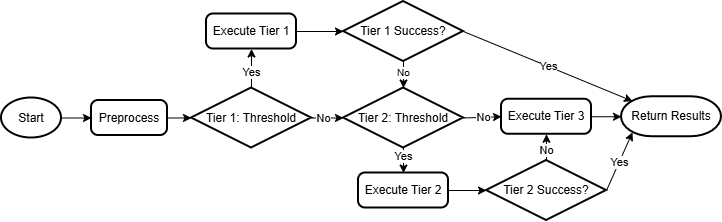

The diagram above was exported from draw.io. Its source (the exported page's mxGraphModel, read from the mxfile embedded in the PNG):
<mxGraphModel dx="737" dy="447" grid="1" gridSize="10" guides="1" tooltips="1" connect="1" arrows="1" fold="1" page="1" pageScale="1" pageWidth="827" pageHeight="1169" math="0" shadow="0">
  <root>
    <mxCell id="0" />
    <mxCell id="1" parent="0" />
    <mxCell id="wwKNTszQP5x9Rjs0mZZq-2" parent="1" style="strokeWidth=2;html=1;shape=mxgraph.flowchart.start_1;whiteSpace=wrap;" value="Start" vertex="1">
      <mxGeometry height="40" width="60" x="40" y="137.5" as="geometry" />
    </mxCell>
    <mxCell id="wwKNTszQP5x9Rjs0mZZq-3" parent="1" style="rounded=1;whiteSpace=wrap;html=1;absoluteArcSize=1;arcSize=14;strokeWidth=2;" value="Preprocess" vertex="1">
      <mxGeometry height="35" width="76" x="130" y="140" as="geometry" />
    </mxCell>
    <mxCell id="wwKNTszQP5x9Rjs0mZZq-4" parent="1" style="strokeWidth=2;html=1;shape=mxgraph.flowchart.decision;whiteSpace=wrap;" value="Tier 1: Threshold" vertex="1">
      <mxGeometry height="60" width="120" x="230" y="127.5" as="geometry" />
    </mxCell>
    <mxCell id="wwKNTszQP5x9Rjs0mZZq-5" parent="1" style="strokeWidth=2;html=1;shape=mxgraph.flowchart.decision;whiteSpace=wrap;" value="Tier 2: Threshold" vertex="1">
      <mxGeometry height="60" width="120" x="382" y="127.5" as="geometry" />
    </mxCell>
    <mxCell id="wwKNTszQP5x9Rjs0mZZq-8" edge="1" parent="1" source="wwKNTszQP5x9Rjs0mZZq-4" style="endArrow=classic;html=1;rounded=0;exitX=1;exitY=0.5;exitDx=0;exitDy=0;exitPerimeter=0;entryX=0;entryY=0.5;entryDx=0;entryDy=0;entryPerimeter=0;" target="wwKNTszQP5x9Rjs0mZZq-5" value="">
      <mxGeometry relative="1" as="geometry">
        <mxPoint x="350" y="280" as="sourcePoint" />
        <mxPoint x="450" y="280" as="targetPoint" />
      </mxGeometry>
    </mxCell>
    <mxCell id="wwKNTszQP5x9Rjs0mZZq-9" connectable="0" parent="wwKNTszQP5x9Rjs0mZZq-8" style="edgeLabel;resizable=0;html=1;;align=center;verticalAlign=middle;" value="No" vertex="1">
      <mxGeometry relative="1" as="geometry">
        <mxPoint x="-5" as="offset" />
      </mxGeometry>
    </mxCell>
    <mxCell id="wwKNTszQP5x9Rjs0mZZq-11" edge="1" parent="1" source="wwKNTszQP5x9Rjs0mZZq-5" style="endArrow=classic;html=1;rounded=0;exitX=1;exitY=0.5;exitDx=0;exitDy=0;exitPerimeter=0;entryX=0;entryY=0.5;entryDx=0;entryDy=0;" target="wwKNTszQP5x9Rjs0mZZq-35" value="">
      <mxGeometry relative="1" as="geometry">
        <mxPoint x="420" y="290" as="sourcePoint" />
        <mxPoint x="364" y="420" as="targetPoint" />
      </mxGeometry>
    </mxCell>
    <mxCell id="wwKNTszQP5x9Rjs0mZZq-12" connectable="0" parent="wwKNTszQP5x9Rjs0mZZq-11" style="edgeLabel;resizable=0;html=1;;align=center;verticalAlign=middle;" value="No" vertex="1">
      <mxGeometry relative="1" as="geometry" />
    </mxCell>
    <mxCell id="wwKNTszQP5x9Rjs0mZZq-13" edge="1" parent="1" source="wwKNTszQP5x9Rjs0mZZq-2" style="endArrow=classic;html=1;rounded=0;exitX=1;exitY=0.5;exitDx=0;exitDy=0;exitPerimeter=0;entryX=0;entryY=0.5;entryDx=0;entryDy=0;" target="wwKNTszQP5x9Rjs0mZZq-3" value="">
      <mxGeometry height="50" relative="1" width="50" as="geometry">
        <mxPoint x="320" y="240" as="sourcePoint" />
        <mxPoint x="370" y="190" as="targetPoint" />
      </mxGeometry>
    </mxCell>
    <mxCell id="wwKNTszQP5x9Rjs0mZZq-14" edge="1" parent="1" source="wwKNTszQP5x9Rjs0mZZq-3" style="endArrow=classic;html=1;rounded=0;exitX=1;exitY=0.5;exitDx=0;exitDy=0;entryX=0;entryY=0.5;entryDx=0;entryDy=0;entryPerimeter=0;" target="wwKNTszQP5x9Rjs0mZZq-4" value="">
      <mxGeometry height="50" relative="1" width="50" as="geometry">
        <mxPoint x="320" y="240" as="sourcePoint" />
        <mxPoint x="370" y="190" as="targetPoint" />
      </mxGeometry>
    </mxCell>
    <mxCell id="wwKNTszQP5x9Rjs0mZZq-15" edge="1" parent="1" source="wwKNTszQP5x9Rjs0mZZq-4" style="endArrow=classic;html=1;rounded=0;exitX=0.5;exitY=0;exitDx=0;exitDy=0;exitPerimeter=0;entryX=0.5;entryY=1;entryDx=0;entryDy=0;" target="wwKNTszQP5x9Rjs0mZZq-17" value="">
      <mxGeometry relative="1" as="geometry">
        <mxPoint x="350" y="260" as="sourcePoint" />
        <mxPoint x="480" y="210" as="targetPoint" />
      </mxGeometry>
    </mxCell>
    <mxCell id="wwKNTszQP5x9Rjs0mZZq-16" connectable="0" parent="wwKNTszQP5x9Rjs0mZZq-15" style="edgeLabel;resizable=0;html=1;;align=center;verticalAlign=middle;" value="Yes" vertex="1">
      <mxGeometry relative="1" as="geometry">
        <mxPoint y="3" as="offset" />
      </mxGeometry>
    </mxCell>
    <mxCell id="wwKNTszQP5x9Rjs0mZZq-17" parent="1" style="rounded=1;whiteSpace=wrap;html=1;absoluteArcSize=1;arcSize=14;strokeWidth=2;" value="Execute Tier 1" vertex="1">
      <mxGeometry height="35" width="90" x="245" y="53.5" as="geometry" />
    </mxCell>
    <mxCell id="wwKNTszQP5x9Rjs0mZZq-18" parent="1" style="strokeWidth=2;html=1;shape=mxgraph.flowchart.decision;whiteSpace=wrap;" value="Tier 1 Success?" vertex="1">
      <mxGeometry height="60" width="120" x="382" y="41" as="geometry" />
    </mxCell>
    <mxCell id="wwKNTszQP5x9Rjs0mZZq-19" edge="1" parent="1" source="wwKNTszQP5x9Rjs0mZZq-18" style="endArrow=classic;html=1;rounded=0;exitX=0.5;exitY=1;exitDx=0;exitDy=0;exitPerimeter=0;entryX=0.5;entryY=0;entryDx=0;entryDy=0;entryPerimeter=0;" target="wwKNTszQP5x9Rjs0mZZq-5" value="">
      <mxGeometry relative="1" as="geometry">
        <mxPoint x="450" y="310" as="sourcePoint" />
        <mxPoint x="450" y="340" as="targetPoint" />
      </mxGeometry>
    </mxCell>
    <mxCell id="wwKNTszQP5x9Rjs0mZZq-20" connectable="0" parent="wwKNTszQP5x9Rjs0mZZq-19" style="edgeLabel;resizable=0;html=1;;align=center;verticalAlign=middle;fontSize=10;labelBackgroundColor=default;" value="No" vertex="1">
      <mxGeometry relative="1" as="geometry">
        <mxPoint y="-3" as="offset" />
      </mxGeometry>
    </mxCell>
    <mxCell id="wwKNTszQP5x9Rjs0mZZq-21" edge="1" parent="1" source="wwKNTszQP5x9Rjs0mZZq-17" style="endArrow=classic;html=1;rounded=0;exitX=1;exitY=0.5;exitDx=0;exitDy=0;entryX=0;entryY=0.5;entryDx=0;entryDy=0;entryPerimeter=0;" target="wwKNTszQP5x9Rjs0mZZq-18" value="">
      <mxGeometry height="50" relative="1" width="50" as="geometry">
        <mxPoint x="430" y="180" as="sourcePoint" />
        <mxPoint x="430" y="210" as="targetPoint" />
      </mxGeometry>
    </mxCell>
    <mxCell id="wwKNTszQP5x9Rjs0mZZq-23" parent="1" style="rounded=1;whiteSpace=wrap;html=1;absoluteArcSize=1;arcSize=14;strokeWidth=2;" value="Execute Tier 2" vertex="1">
      <mxGeometry height="35" width="90" x="397" y="212.5" as="geometry" />
    </mxCell>
    <mxCell id="wwKNTszQP5x9Rjs0mZZq-24" parent="1" style="strokeWidth=2;html=1;shape=mxgraph.flowchart.decision;whiteSpace=wrap;" value="Tier 2 Success?" vertex="1">
      <mxGeometry height="60" width="120" x="525" y="200" as="geometry" />
    </mxCell>
    <mxCell id="wwKNTszQP5x9Rjs0mZZq-26" edge="1" parent="1" source="wwKNTszQP5x9Rjs0mZZq-23" style="endArrow=classic;html=1;rounded=0;exitX=1;exitY=0.5;exitDx=0;exitDy=0;entryX=0;entryY=0.5;entryDx=0;entryDy=0;entryPerimeter=0;" target="wwKNTszQP5x9Rjs0mZZq-24" value="">
      <mxGeometry height="50" relative="1" width="50" as="geometry">
        <mxPoint x="88.0769230769231" y="310" as="sourcePoint" />
        <mxPoint x="88.0769230769231" y="340" as="targetPoint" />
      </mxGeometry>
    </mxCell>
    <mxCell id="wwKNTszQP5x9Rjs0mZZq-31" edge="1" parent="1" source="wwKNTszQP5x9Rjs0mZZq-5" style="endArrow=classic;html=1;rounded=0;exitX=0.5;exitY=1;exitDx=0;exitDy=0;exitPerimeter=0;entryX=0.5;entryY=0;entryDx=0;entryDy=0;" target="wwKNTszQP5x9Rjs0mZZq-23" value="">
      <mxGeometry relative="1" as="geometry">
        <mxPoint x="260" y="380" as="sourcePoint" />
        <mxPoint x="326" y="380" as="targetPoint" />
      </mxGeometry>
    </mxCell>
    <mxCell id="wwKNTszQP5x9Rjs0mZZq-32" connectable="0" parent="wwKNTszQP5x9Rjs0mZZq-31" style="edgeLabel;resizable=0;html=1;;align=center;verticalAlign=middle;" value="Yes" vertex="1">
      <mxGeometry relative="1" as="geometry">
        <mxPoint y="-4" as="offset" />
      </mxGeometry>
    </mxCell>
    <mxCell id="wwKNTszQP5x9Rjs0mZZq-33" edge="1" parent="1" source="wwKNTszQP5x9Rjs0mZZq-24" style="endArrow=classic;html=1;rounded=0;exitX=0.5;exitY=0;exitDx=0;exitDy=0;exitPerimeter=0;entryX=0.5;entryY=1;entryDx=0;entryDy=0;" target="wwKNTszQP5x9Rjs0mZZq-35" value="">
      <mxGeometry relative="1" as="geometry">
        <mxPoint x="496" y="380" as="sourcePoint" />
        <mxPoint x="314" y="470" as="targetPoint" />
      </mxGeometry>
    </mxCell>
    <mxCell id="wwKNTszQP5x9Rjs0mZZq-34" connectable="0" parent="wwKNTszQP5x9Rjs0mZZq-33" style="edgeLabel;resizable=0;html=1;;align=center;verticalAlign=middle;" value="No" vertex="1">
      <mxGeometry relative="1" as="geometry">
        <mxPoint y="3" as="offset" />
      </mxGeometry>
    </mxCell>
    <mxCell id="wwKNTszQP5x9Rjs0mZZq-35" parent="1" style="rounded=1;whiteSpace=wrap;html=1;absoluteArcSize=1;arcSize=14;strokeWidth=2;" value="Execute Tier 3" vertex="1">
      <mxGeometry height="35" width="90" x="540" y="138.75" as="geometry" />
    </mxCell>
    <mxCell id="wwKNTszQP5x9Rjs0mZZq-36" parent="1" style="strokeWidth=2;html=1;shape=mxgraph.flowchart.terminator;whiteSpace=wrap;" value="Return Results" vertex="1">
      <mxGeometry height="40" width="100" x="660" y="136.25" as="geometry" />
    </mxCell>
    <mxCell id="wwKNTszQP5x9Rjs0mZZq-44" edge="1" parent="1" source="wwKNTszQP5x9Rjs0mZZq-18" style="endArrow=classic;html=1;rounded=0;exitX=1;exitY=0.5;exitDx=0;exitDy=0;exitPerimeter=0;entryX=0.11;entryY=0.11;entryDx=0;entryDy=0;entryPerimeter=0;" target="wwKNTszQP5x9Rjs0mZZq-36" value="">
      <mxGeometry relative="1" as="geometry">
        <mxPoint x="380" y="168" as="sourcePoint" />
        <mxPoint x="380" y="130" as="targetPoint" />
      </mxGeometry>
    </mxCell>
    <mxCell id="wwKNTszQP5x9Rjs0mZZq-45" connectable="0" parent="wwKNTszQP5x9Rjs0mZZq-44" style="edgeLabel;resizable=0;html=1;;align=center;verticalAlign=middle;" value="Yes" vertex="1">
      <mxGeometry relative="1" as="geometry" />
    </mxCell>
    <mxCell id="wwKNTszQP5x9Rjs0mZZq-46" edge="1" parent="1" source="wwKNTszQP5x9Rjs0mZZq-24" style="endArrow=classic;html=1;rounded=0;exitX=1;exitY=0.5;exitDx=0;exitDy=0;exitPerimeter=0;entryX=0.11;entryY=0.89;entryDx=0;entryDy=0;entryPerimeter=0;" target="wwKNTszQP5x9Rjs0mZZq-36" value="">
      <mxGeometry relative="1" as="geometry">
        <mxPoint x="600" y="120" as="sourcePoint" />
        <mxPoint x="771" y="180" as="targetPoint" />
      </mxGeometry>
    </mxCell>
    <mxCell id="wwKNTszQP5x9Rjs0mZZq-47" connectable="0" parent="wwKNTszQP5x9Rjs0mZZq-46" style="edgeLabel;resizable=0;html=1;;align=center;verticalAlign=middle;" value="Yes" vertex="1">
      <mxGeometry relative="1" as="geometry" />
    </mxCell>
    <mxCell id="wwKNTszQP5x9Rjs0mZZq-48" edge="1" parent="1" source="wwKNTszQP5x9Rjs0mZZq-35" style="endArrow=classic;html=1;rounded=0;exitX=1;exitY=0.5;exitDx=0;exitDy=0;" target="wwKNTszQP5x9Rjs0mZZq-36" value="">
      <mxGeometry height="50" relative="1" width="50" as="geometry">
        <mxPoint x="390" y="100" as="sourcePoint" />
        <mxPoint x="435" y="100" as="targetPoint" />
      </mxGeometry>
    </mxCell>
  </root>
</mxGraphModel>